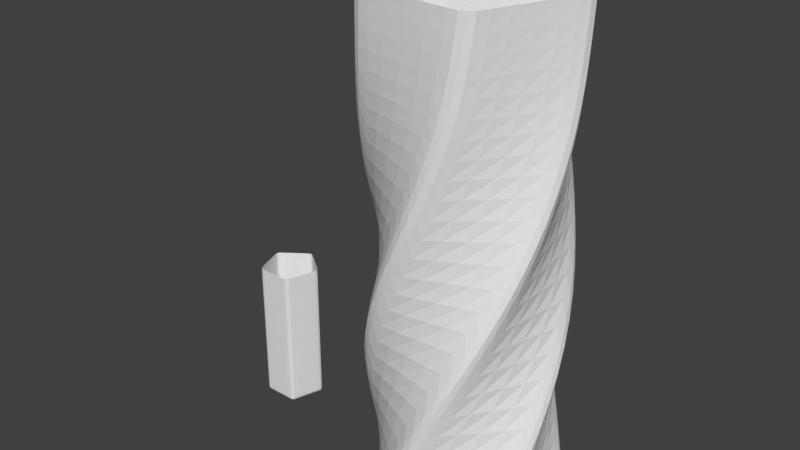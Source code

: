 # Source: pentagon-vase.blend  (saved by Blender 2.77.0; exported with 4.5.12 LTS)
import bpy
from mathutils import Matrix  # noqa: F401  (used for matrix-valued properties, if any)

bpy.ops.wm.read_factory_settings(use_empty=True)
scene = bpy.context.scene
scene.name = 'Scene'

# ---- collections
col_collection_1 = bpy.data.collections.new('Collection 1'); scene.collection.children.link(col_collection_1)

# ---- world
world_world = bpy.data.worlds.new('World'); scene.world = world_world
world_world.color = (0.05088, 0.05088, 0.05088)
world_world.use_sun_shadow = False
world_world.sun_shadow_jitter_overblur = 0.0
world_world.cycles.sampling_method = 'MANUAL'

# ---- meshes
me_penta_001 = bpy.data.meshes.new('Penta.001')
me_penta_001.from_pydata([(-13.71, 38.87, -32.27), (-12.8, 39.17, -32.27), (-12.73, 38.86, -32.27), (-41.2, -1.027, -32.27), (-41.21, -0.07191, -32.27), (-40.89, -0.09988, -32.27), (-12.67, -39.22, -32.27), (-12.54, -38.92, -32.27), (-11.75, -39.5, -32.27), (33.38, -24.17, -32.27), (33.14, -23.95, -32.27), (33.93, -23.39, -32.27), (33.3, 24.28, -32.27), (33.02, 24.11, -32.27), (32.73, 25.05, -32.27), (-35.84, -20.34, 8.88), (-36.3, -19.51, 8.88), (-21.55, -35.13, 44.76), (-22.36, -34.62, 44.76), (-3.248, -41.08, 79.3), (-4.199, -41.0, 79.3), (11.32, -39.63, 110.8), (10.4, -39.88, 110.8), (18.43, -36.86, 137.8), (19.28, -36.42, 137.8), (17.04, 37.53, 8.88), (17.9, 37.12, 8.88), (-3.211, 41.09, 44.76), (-2.258, 41.15, 44.76), (-21.52, 35.15, 79.3), (-20.7, 35.64, 79.3), (-32.45, 25.4, 110.8), (-31.85, 26.15, 110.8), (-36.58, 18.99, 137.8), (-37.01, 18.14, 137.8), (8.273, -40.37, 8.88), (7.335, -40.55, 8.88), (26.75, -31.35, 44.76), (26.01, -31.96, 44.76), (38.07, -15.78, 79.3), (37.69, -16.66, 79.3), (41.19, -1.478, 110.8), (41.14, -2.432, 110.8), (40.75, 6.138, 137.8), (40.6, 7.08, 137.8), (-29.36, -28.92, 137.8), (-28.68, -29.59, 137.8), (-34.71, -22.21, 110.8), (-34.19, -23.01, 110.8), (-40.29, -8.675, 79.3), (-40.08, -9.607, 79.3), (-39.83, 10.57, 44.76), (-40.07, 9.643, 44.76), (-30.42, 27.8, 8.88), (-29.77, 28.5, 8.88), (40.95, -4.608, 8.88), (40.84, -5.556, 8.88), (38.08, 15.75, 44.76), (38.44, 14.86, 44.76), (26.78, 31.33, 79.3), (27.5, 30.7, 79.3), (14.13, 38.71, 110.8), (15.03, 38.38, 110.8), (6.756, 40.65, 137.8), (5.812, 40.8, 137.8), (21.43, -35.2, 166.3), (22.24, -34.69, 166.3), (-38.03, 15.88, 166.3), (-38.39, 14.99, 166.3), (40.1, 9.506, 166.3), (39.87, 10.43, 166.3), (-26.85, -31.26, 166.3), (-26.12, -31.88, 166.3), (3.351, 41.08, 166.3), (2.398, 41.14, 166.3), (-14.03, 38.4, -29.29), (-14.92, 38.07, -29.29), (-40.81, -2.424, -29.29), (-40.86, -1.478, -29.29), (31.59, 25.95, -29.29), (32.19, 25.21, -29.29), (-10.31, -39.56, -29.29), (-11.22, -39.31, -29.29), (34.44, -22.03, -29.29), (33.92, -22.82, -29.29)], [], [(82, 77, 3, 6), (75, 79, 14, 1), (10, 7, 5, 2, 13), (18, 52, 53, 16), (45, 34, 31, 47), (47, 31, 29, 49), (49, 29, 27, 51), (51, 27, 25, 54), (43, 24, 21, 42), (42, 21, 19, 40), (40, 19, 17, 38), (38, 17, 15, 36), (58, 37, 35, 56), (33, 64, 61, 32), (32, 61, 59, 30), (30, 59, 57, 28), (80, 83, 11, 12), (63, 44, 41, 62), (62, 41, 39, 60), (60, 39, 37, 58), (84, 81, 8, 9), (28, 57, 55, 26), (23, 46, 48, 22), (22, 48, 50, 20), (20, 50, 52, 18), (78, 76, 0, 4), (0, 1, 2), (3, 4, 5), (6, 7, 8), (9, 10, 11), (12, 13, 14), (5, 7, 6, 3), (7, 10, 9, 8), (2, 5, 4, 0), (10, 13, 12, 11), (1, 14, 13, 2), (75, 1, 0, 76), (77, 15, 16, 78), (15, 17, 18, 16), (17, 19, 20, 18), (19, 21, 22, 20), (21, 24, 23, 22), (79, 25, 26, 80), (25, 27, 28, 26), (27, 29, 30, 28), (29, 31, 32, 30), (31, 34, 33, 32), (81, 35, 36, 82), (35, 37, 38, 36), (37, 39, 40, 38), (39, 41, 42, 40), (41, 44, 43, 42), (45, 47, 48, 46), (47, 49, 50, 48), (49, 51, 52, 50), (51, 54, 53, 52), (83, 55, 56, 84), (55, 57, 58, 56), (57, 59, 60, 58), (59, 61, 62, 60), (61, 64, 63, 62), (24, 43, 69, 66), (23, 24, 66, 65), (64, 33, 67, 74), (63, 64, 74, 73), (43, 44, 70, 69), (34, 45, 71, 68), (33, 34, 68, 67), (44, 63, 73, 70), (46, 23, 65, 72), (45, 46, 72, 71), (11, 83, 84, 9), (8, 81, 82, 6), (14, 79, 80, 12), (3, 77, 78, 4), (54, 75, 76, 53), (16, 53, 76, 78), (56, 35, 81, 84), (26, 55, 83, 80), (54, 25, 79, 75), (36, 15, 77, 82)])
me_penta_001.use_remesh_preserve_volume = False
me_penta_001.use_remesh_preserve_attributes = False
me_penta_001.use_mirror_vertex_groups = False
me_penta_001.update()
me_penta = bpy.data.meshes.new('Penta')
me_penta.from_pydata([(-0.4776, 41.21, -31.9), (0.4776, 41.21, -31.9), (5.96e-08, 40.89, -32.99), (-39.34, 12.28, -31.9), (-39.05, 13.19, -31.9), (-38.89, 12.64, -32.99), (-24.61, -33.06, -31.9), (-24.03, -33.08, -32.99), (-23.84, -33.62, -31.9), (23.84, -33.62, -31.9), (24.03, -33.08, -32.99), (24.61, -33.06, -31.9), (39.34, 12.28, -31.9), (38.89, 12.64, -32.99), (39.05, 13.19, -31.9), (-39.34, 12.28, 8.88), (-39.05, 13.19, 8.88), (-39.34, 12.28, 44.76), (-39.05, 13.19, 44.76), (-39.34, 12.28, 79.3), (-39.05, 13.19, 79.3), (-39.34, 12.28, 110.8), (-39.05, 13.19, 110.8), (-39.05, 13.19, 137.8), (-39.34, 12.28, 137.8), (39.05, 13.19, 8.88), (39.34, 12.28, 8.88), (39.05, 13.19, 44.76), (39.34, 12.28, 44.76), (39.05, 13.19, 79.3), (39.34, 12.28, 79.3), (39.05, 13.19, 110.8), (39.34, 12.28, 110.8), (39.34, 12.28, 137.8), (39.05, 13.19, 137.8), (-23.84, -33.62, 8.88), (-24.61, -33.06, 8.88), (-23.84, -33.62, 44.76), (-24.61, -33.06, 44.76), (-23.84, -33.62, 79.3), (-24.61, -33.06, 79.3), (-23.84, -33.62, 110.8), (-24.61, -33.06, 110.8), (-24.61, -33.06, 137.8), (-23.84, -33.62, 137.8), (0.4775, 41.21, 137.8), (-0.4775, 41.21, 137.8), (0.4776, 41.21, 110.8), (-0.4776, 41.21, 110.8), (0.4776, 41.21, 79.3), (-0.4776, 41.21, 79.3), (0.4776, 41.21, 44.76), (-0.4776, 41.21, 44.76), (-0.4776, 41.21, 8.88), (0.4776, 41.21, 8.88), (24.61, -33.06, 8.88), (23.84, -33.62, 8.88), (24.61, -33.06, 44.76), (23.84, -33.62, 44.76), (24.61, -33.06, 79.3), (23.84, -33.62, 79.3), (24.61, -33.06, 110.8), (23.84, -33.62, 110.8), (23.84, -33.62, 137.8), (24.61, -33.06, 137.8), (-39.05, 13.19, 166.3), (-39.34, 12.28, 166.3), (39.34, 12.28, 166.3), (39.05, 13.19, 166.3), (-24.61, -33.06, 166.3), (-23.84, -33.62, 166.3), (0.4775, 41.21, 166.3), (-0.4775, 41.21, 166.3), (23.84, -33.62, 166.3), (24.61, -33.06, 166.3)], [], [(36, 15, 3, 6), (54, 25, 14, 1), (10, 7, 5, 2, 13), (18, 52, 53, 16), (45, 34, 31, 47), (47, 31, 29, 49), (49, 29, 27, 51), (51, 27, 25, 54), (43, 24, 21, 42), (42, 21, 19, 40), (40, 19, 17, 38), (38, 17, 15, 36), (58, 37, 35, 56), (33, 64, 61, 32), (32, 61, 59, 30), (30, 59, 57, 28), (26, 55, 11, 12), (63, 44, 41, 62), (62, 41, 39, 60), (60, 39, 37, 58), (56, 35, 8, 9), (28, 57, 55, 26), (23, 46, 48, 22), (22, 48, 50, 20), (20, 50, 52, 18), (16, 53, 0, 4), (0, 1, 2), (3, 4, 5), (6, 7, 8), (9, 10, 11), (12, 13, 14), (5, 7, 6, 3), (7, 10, 9, 8), (2, 5, 4, 0), (10, 13, 12, 11), (1, 14, 13, 2), (54, 1, 0, 53), (3, 15, 16, 4), (15, 17, 18, 16), (17, 19, 20, 18), (19, 21, 22, 20), (21, 24, 23, 22), (14, 25, 26, 12), (25, 27, 28, 26), (27, 29, 30, 28), (29, 31, 32, 30), (31, 34, 33, 32), (8, 35, 36, 6), (35, 37, 38, 36), (37, 39, 40, 38), (39, 41, 42, 40), (41, 44, 43, 42), (45, 47, 48, 46), (47, 49, 50, 48), (49, 51, 52, 50), (51, 54, 53, 52), (11, 55, 56, 9), (55, 57, 58, 56), (57, 59, 60, 58), (59, 61, 62, 60), (61, 64, 63, 62), (24, 43, 69, 66), (23, 24, 66, 65), (64, 33, 67, 74), (63, 64, 74, 73), (43, 44, 70, 69), (34, 45, 71, 68), (33, 34, 68, 67), (44, 63, 73, 70), (46, 23, 65, 72), (45, 46, 72, 71)])
me_penta.use_remesh_preserve_volume = False
me_penta.use_remesh_preserve_attributes = False
me_penta.use_mirror_vertex_groups = False
me_penta.update()

# ---- objects
ob_penta_001 = bpy.data.objects.new('Penta.001', me_penta_001)
ob_penta = bpy.data.objects.new('Penta', me_penta)

# ---- transforms, parenting, visibility, modifiers, constraints
ob_penta_001.location = (70.5, -0.4065, 26.07)
ob_penta_001.scale = (0.7532, 0.7532, 0.7532)
ob_penta_001.lineart.crease_threshold = 0.0
_m = ob_penta_001.modifiers.new('Subsurf', 'SUBSURF')
_m.uv_smooth = 'PRESERVE_CORNERS'
_m.quality = 2
_m.levels = 6
_m.show_only_control_edges = False
_m = ob_penta_001.modifiers.new('Solidify', 'SOLIDIFY')
_m.thickness = 0.8
_m.nonmanifold_thickness_mode = 'FIXED'
_m.nonmanifold_merge_threshold = 0.0003
ob_penta.location = (0.4138, -0.4065, 7.535)
ob_penta.scale = (0.2342, 0.2342, 0.2342)
ob_penta.lineart.crease_threshold = 0.0
_m = ob_penta.modifiers.new('Subsurf', 'SUBSURF')
_m.uv_smooth = 'PRESERVE_CORNERS'
_m.quality = 2
_m.levels = 6
_m.show_only_control_edges = False

# ---- collection membership
col_collection_1.objects.link(ob_penta_001)
col_collection_1.objects.link(ob_penta)

# ---- scene / render settings (as saved in the file)
scene.frame_start = 1; scene.frame_end = 250; scene.frame_set(1)
scene.render.engine = 'BLENDER_EEVEE_NEXT'
scene.render.resolution_percentage = 50
scene.render.dither_intensity = 0.0
scene.cycles.use_denoising = False
scene.cycles.samples = 128
scene.cycles.sampling_pattern = 'TABULATED_SOBOL'
scene.cycles.light_sampling_threshold = 0.0
scene.cycles.use_adaptive_sampling = False
scene.cycles.use_light_tree = False
scene.cycles.blur_glossy = 0.0
scene.cycles.sample_clamp_indirect = 0.0
scene.view_settings.view_transform = 'Standard'
bpy.context.view_layer.update()

# ---- added for rendering (the .blend has no active camera and no usable light): camera, sun
cam_auto = bpy.data.cameras.new('AutoCamera')
cam_auto.lens = 50.0
cam_auto.sensor_width = 36.0
cam_auto.clip_end = 3182.99
ob_auto_camera = bpy.data.objects.new('AutoCamera', cam_auto)
scene.collection.objects.link(ob_auto_camera)
ob_auto_camera.location = (227.164, -217.727, 220.665)
ob_auto_camera.rotation_euler = (1.09748, -7.21219e-08, 0.694738)
scene.camera = ob_auto_camera
light_auto_sun = bpy.data.lights.new('AutoSun', 'SUN')
light_auto_sun.energy = 3.0
light_auto_sun.angle = 0.0523599
ob_auto_sun = bpy.data.objects.new('AutoSun', light_auto_sun)
scene.collection.objects.link(ob_auto_sun)
ob_auto_sun.rotation_euler = (0.872665, 0.174533, 0.523599)
bpy.context.view_layer.update()
